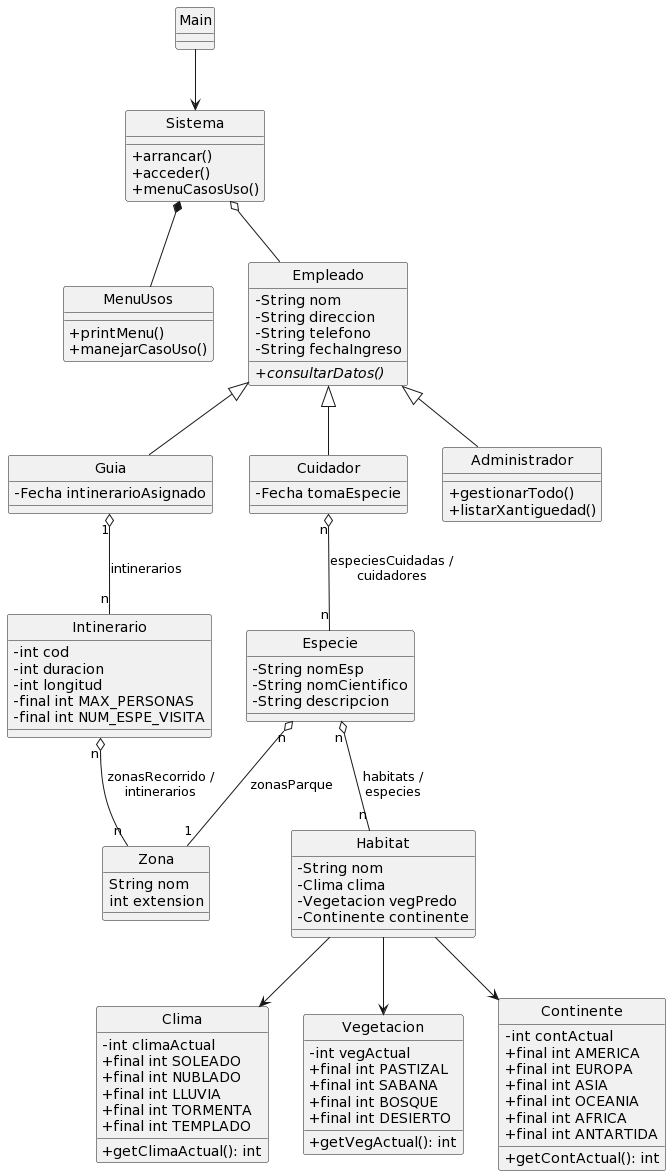

The diagram above was rendered by PlantUML. Its source (embedded in the PNG):
@startuml
hide circles
skinparam monochrome true
skinparam classAttributeIconSize 0

class Main
class Sistema
class MenuUsos
class Especie
class Habitat
class Clima
class Vegetacion
class Continente
class Zona
class Intinerario
class Empleado
class Guia
class Cuidador
class Administrador

class Sistema{
   +arrancar()
   +acceder()
   +menuCasosUso()
}

class MenuUsos{
   +printMenu()
   +manejarCasoUso()
}

class Especie {
   -String nomEsp
   -String nomCientifico
   -String descripcion
}

class Habitat {
   -String nom
   -Clima clima
   -Vegetacion vegPredo
   -Continente continente
}

class Clima{
   -int climaActual
   +final int SOLEADO
   +final int NUBLADO
   +final int LLUVIA
   +final int TORMENTA
   +final int TEMPLADO
   +getClimaActual(): int
}

class Vegetacion{
   -int vegActual
   +final int PASTIZAL
   +final int SABANA
   +final int BOSQUE
   +final int DESIERTO
   +getVegActual(): int
}

class Continente{
   -int contActual
   +final int AMERICA
   +final int EUROPA
   +final int ASIA
   +final int OCEANIA
   +final int AFRICA
   +final int ANTARTIDA
   +getContActual(): int
}

class Zona{
   String nom
   int extension
}

class Intinerario{
   -int cod
   -int duracion
   -int longitud
   -final int MAX_PERSONAS
   -final int NUM_ESPE_VISITA
}

class Empleado{
   -String nom
   -String direccion
   -String telefono
   -String fechaIngreso
   +{abstract} consultarDatos()
}

class Guia{
   -Fecha intinerarioAsignado
}

class Cuidador{
   -Fecha tomaEspecie
}

class Administrador{
   +gestionarTodo()
   +listarXantiguedad()
}

Main --> Sistema

Sistema *-- MenuUsos
Sistema o-- Empleado

Empleado <|-- Cuidador
Empleado <|-- Guia
Empleado <|-- Administrador

Especie "n" o-- "n" Habitat : habitats /\nespecies
Especie "n" o-- "1" Zona : zonasParque

Habitat --> Clima
Habitat --> Continente
Habitat --> Vegetacion

Guia "1" o-- "n" Intinerario : intinerarios

Cuidador "n" o-- "n" Especie : especiesCuidadas /\ncuidadores

Intinerario "n" o-- "n" Zona : zonasRecorrido /\nintinerarios
@enduml